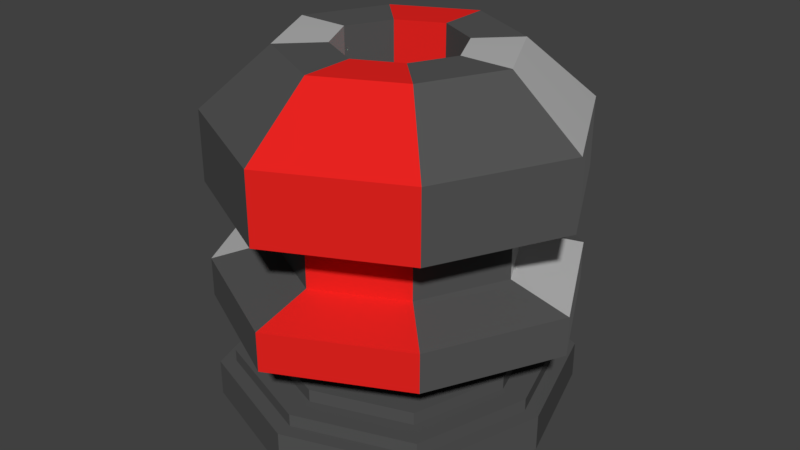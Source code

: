 # Source: TurretBunkerV2.blend  (saved by Blender 2.80.75; exported with 4.5.12 LTS)
import bpy
from mathutils import Matrix  # noqa: F401  (used for matrix-valued properties, if any)

bpy.ops.wm.read_factory_settings(use_empty=True)
scene = bpy.context.scene
scene.name = 'Scene'

# ---- collections
col_collection_1 = bpy.data.collections.new('Collection 1'); scene.collection.children.link(col_collection_1)

# ---- materials (node trees are filled in below, after node groups)
mat_black = bpy.data.materials.new('Black')
mat_black.alpha_threshold = 0.0
mat_black.roughness = 0.5
mat_red = bpy.data.materials.new('Red')
mat_red.alpha_threshold = 0.0
mat_red.roughness = 0.5
mat_grey = bpy.data.materials.new('Grey')
mat_grey.alpha_threshold = 0.0
mat_grey.roughness = 0.5

# ---- material node trees
mat_black.use_nodes = True; mat_black.node_tree.nodes.clear()
_N = mat_black.node_tree.nodes; _L = mat_black.node_tree.links
n0 = _N.new('ShaderNodeOutputMaterial'); n0.name = 'Material Output'; n0.location = (300, 300)
n1 = _N.new('ShaderNodeBsdfPrincipled'); n1.name = 'Principled BSDF'; n1.location = (10, 300)
n1.width = 150
n1.subsurface_method = 'BURLEY'
n1.inputs[0].default_value = (0.08984, 0.08984, 0.08984, 1.0)
n1.inputs[2].default_value = 0.0
n1.inputs[3].default_value = 1.45
n1.inputs[9].default_value = (1.0, 1.0, 1.0)
n1.inputs[13].default_value = 0.0
n1.inputs[27].default_value = (0.0, 0.0, 0.0, 1.0)
n1.inputs[28].default_value = 1.0
_L.new(n1.outputs[0], n0.inputs[0])
n0.is_active_output = True
mat_red.use_nodes = True; mat_red.node_tree.nodes.clear()
_N = mat_red.node_tree.nodes; _L = mat_red.node_tree.links
n0 = _N.new('ShaderNodeOutputMaterial'); n0.name = 'Material Output'; n0.location = (300, 300)
n1 = _N.new('ShaderNodeBsdfPrincipled'); n1.name = 'Principled BSDF'; n1.location = (10, 300)
n1.width = 150
n1.subsurface_method = 'BURLEY'
n1.inputs[0].default_value = (0.8, 0.01734, 0.01452, 1.0)
n1.inputs[2].default_value = 0.0
n1.inputs[3].default_value = 1.45
n1.inputs[9].default_value = (1.0, 1.0, 1.0)
n1.inputs[13].default_value = 0.0
n1.inputs[27].default_value = (0.0, 0.0, 0.0, 1.0)
n1.inputs[28].default_value = 1.0
_L.new(n1.outputs[0], n0.inputs[0])
n0.is_active_output = True
mat_grey.use_nodes = True; mat_grey.node_tree.nodes.clear()
_N = mat_grey.node_tree.nodes; _L = mat_grey.node_tree.links
n0 = _N.new('ShaderNodeOutputMaterial'); n0.name = 'Material Output'; n0.location = (300, 300)
n1 = _N.new('ShaderNodeBsdfPrincipled'); n1.name = 'Principled BSDF'; n1.location = (10, 300)
n1.width = 150
n1.subsurface_method = 'BURLEY'
n1.inputs[0].default_value = (0.5543, 0.5543, 0.5543, 1.0)
n1.inputs[2].default_value = 0.0
n1.inputs[3].default_value = 1.45
n1.inputs[9].default_value = (1.0, 1.0, 1.0)
n1.inputs[27].default_value = (0.0, 0.0, 0.0, 1.0)
n1.inputs[28].default_value = 1.0
_L.new(n1.outputs[0], n0.inputs[0])
n0.is_active_output = True

# ---- world
world_world = bpy.data.worlds.new('World'); scene.world = world_world
world_world.color = (0.05088, 0.05088, 0.05088)
world_world.use_sun_shadow = False
world_world.sun_shadow_jitter_overblur = 0.0
world_world.cycles.sampling_method = 'MANUAL'

# ---- meshes
me_cube = bpy.data.meshes.new('Cube')
me_cube.from_pydata([(-1.0, -1.0, 0.9078), (-1.0, -1.0, 2.408), (-1.0, 1.0, 0.9078), (-1.0, 1.0, 2.408), (1.0, -1.0, 0.9078), (1.0, -1.0, 2.408), (1.0, 1.0, 0.9078), (1.0, 1.0, 2.408), (0.0, 1.5, 0.9078), (0.0, 1.5, 2.408), (0.0, -1.5, 0.9078), (0.0, -1.5, 2.408), (-1.5, 0.0, 0.9078), (-1.5, 0.0, 2.408), (1.5, 0.0, 0.9078), (1.5, 0.0, 2.408), (-0.3478, -0.3478, 2.866), (0.0, 0.0, 0.9078), (-0.673, -0.673, 1.338), (-0.673, 0.673, 1.338), (0.673, 0.673, 1.338), (0.673, -0.673, 1.338), (0.0, -1.01, 1.338), (0.0, 1.01, 1.338), (1.01, 0.0, 1.338), (-1.01, 0.0, 1.338), (-0.673, -0.673, 1.73), (-0.673, 0.673, 1.73), (0.673, 0.673, 1.73), (0.673, -0.673, 1.73), (0.0, -1.01, 1.73), (0.0, 1.01, 1.73), (1.01, 0.0, 1.73), (-1.01, 0.0, 1.73), (-1.0, -1.0, 1.854), (-1.0, 1.0, 1.854), (1.0, 1.0, 1.854), (1.0, -1.0, 1.854), (0.0, -1.5, 1.854), (0.0, 1.5, 1.854), (1.5, 0.0, 1.854), (-1.5, 0.0, 1.854), (-1.0, 1.0, 1.22), (1.0, 1.0, 1.22), (1.0, -1.0, 1.22), (0.0, -1.5, 1.22), (0.0, 1.5, 1.22), (1.5, 0.0, 1.22), (-1.5, 0.0, 1.22), (-1.0, -1.0, 1.22), (-0.3478, 0.3478, 2.866), (0.3478, -0.3478, 2.866), (0.3478, 0.3478, 2.866), (0.0, 0.5217, 2.866), (0.0, -0.5217, 2.866), (-0.5217, 0.0, 2.866), (0.5217, 0.0, 2.866), (0.9411, 0.0, 2.866), (-0.9411, 0.0, 2.866), (0.0, -0.9411, 2.866), (0.0, 0.9411, 2.866), (0.6274, 0.6274, 2.866), (0.6274, -0.6274, 2.866), (-0.6274, 0.6274, 2.866), (-0.6274, -0.6274, 2.866), (-0.3478, -0.3478, 2.128), (-0.3478, 0.3478, 2.128), (0.3478, -0.3478, 2.128), (0.3478, 0.3478, 2.128), (0.0, 0.5217, 2.128), (0.0, -0.5217, 2.128), (-0.5217, 0.0, 2.128), (0.5217, 0.0, 2.128)], [], [(41, 13, 3, 35), (39, 9, 7, 36), (40, 15, 5, 37), (38, 11, 1, 34), (17, 14, 4, 10), (57, 61, 52, 56), (7, 9, 60, 61), (12, 17, 10, 0), (37, 5, 11, 38), (35, 3, 9, 39), (2, 8, 17, 12), (11, 5, 62, 59), (13, 1, 64, 58), (8, 6, 14, 17), (36, 7, 15, 40), (34, 1, 13, 41), (49, 18, 25, 48), (43, 20, 24, 47), (42, 19, 23, 46), (44, 21, 22, 45), (45, 22, 18, 49), (47, 24, 21, 44), (46, 23, 20, 43), (48, 25, 19, 42), (18, 26, 33, 25), (20, 28, 32, 24), (19, 27, 31, 23), (21, 29, 30, 22), (22, 30, 26, 18), (24, 32, 29, 21), (23, 31, 28, 20), (25, 33, 27, 19), (26, 34, 41, 33), (28, 36, 40, 32), (27, 35, 39, 31), (29, 37, 38, 30), (30, 38, 34, 26), (32, 40, 37, 29), (31, 39, 36, 28), (33, 41, 35, 27), (12, 48, 42, 2), (8, 46, 43, 6), (14, 47, 44, 4), (10, 45, 49, 0), (4, 44, 45, 10), (2, 42, 46, 8), (6, 43, 47, 14), (0, 49, 48, 12), (3, 13, 58, 63), (64, 59, 54, 16), (60, 63, 50, 53), (62, 57, 56, 51), (1, 11, 59, 64), (56, 52, 68, 72), (9, 3, 63, 60), (63, 58, 55, 50), (58, 64, 16, 55), (61, 60, 53, 52), (59, 62, 51, 54), (5, 15, 57, 62), (15, 7, 61, 57), (53, 50, 66, 69), (51, 56, 72, 67), (16, 54, 70, 65), (50, 55, 71, 66), (52, 53, 69, 68), (55, 16, 65, 71), (54, 51, 67, 70), (71, 65, 70, 67, 72, 68, 69, 66)])
me_cube.polygons.foreach_set('material_index', [0, 0, 0, 0, 0, 2, 0, 0, 1, 1, 0, 1, 2, 0, 2, 2, 2, 2, 1, 1, 0, 0, 0, 0, 2, 2, 1, 1, 0, 0, 0, 0, 2, 2, 1, 1, 0, 0, 0, 0, 0, 0, 0, 0, 1, 1, 2, 2, 0, 0, 1, 0, 0, 2, 1, 0, 2, 0, 1, 0, 2, 1, 0, 0, 0, 0, 2, 1, 0])
me_cube.materials.append(mat_black)
me_cube.materials.append(mat_red)
me_cube.materials.append(mat_grey)
me_cube.use_remesh_preserve_volume = False
me_cube.use_remesh_preserve_attributes = False
me_cube.use_mirror_vertex_groups = False
me_cube.update()
me_cube_001 = bpy.data.meshes.new('Cube.001')
me_cube_001.from_pydata([(-1.0, -1.0, 0.005188), (-1.0, -1.0, 1.191), (-1.0, 1.0, 0.005188), (-1.0, 1.0, 1.191), (1.0, -1.0, 0.005188), (1.0, -1.0, 1.191), (1.0, 1.0, 0.005188), (1.0, 1.0, 1.191), (-1.309, 0.0, 0.005188), (-1.309, 0.0, 1.191), (1.309, 0.0, 0.005188), (1.309, 0.0, 1.191), (0.0, 1.357, 0.005188), (0.0, 1.357, 1.191), (0.0, -1.357, 0.005188), (0.0, -1.357, 1.191), (-0.9113, -0.9113, 1.191), (0.0, 0.0, 0.005188), (-0.9113, 0.9113, 1.191), (0.9113, -0.9113, 1.191), (0.9113, 0.9113, 1.191), (-1.193, 0.0, 1.191), (1.193, 0.0, 1.191), (0.0, 1.237, 1.191), (0.0, -1.237, 1.191), (-0.9113, -0.9113, 1.59), (-0.9113, 0.9113, 1.59), (0.9113, -0.9113, 1.59), (0.9113, 0.9113, 1.59), (-1.193, 0.0, 1.59), (1.193, 0.0, 1.59), (0.0, 1.237, 1.59), (0.0, -1.237, 1.59), (-0.7578, -0.7578, 1.59), (-0.7578, 0.7578, 1.59), (0.7578, -0.7578, 1.59), (0.7578, 0.7578, 1.59), (-0.992, 0.0, 1.59), (0.992, 0.0, 1.59), (0.0, 1.028, 1.59), (0.0, -1.028, 1.59), (-0.7578, -0.7578, 1.995), (-0.7578, 0.7578, 1.995), (0.7578, -0.7578, 1.995), (0.7578, 0.7578, 1.995), (-0.992, 0.0, 1.995), (0.992, 0.0, 1.995), (0.0, 1.028, 1.995), (0.0, -1.028, 1.995), (-0.3628, -0.3628, 5.586), (-0.3628, 0.3628, 5.586), (0.3628, -0.3628, 5.586), (0.3628, 0.3628, 5.586), (-0.475, 0.0, 5.586), (0.475, 0.0, 5.586), (0.0, 0.4923, 5.586), (0.0, -0.4923, 5.586), (0.0, -0.4923, 1.995), (0.0, 0.4923, 1.995), (0.475, 0.0, 1.995), (-0.475, 0.0, 1.995), (0.3628, 0.3628, 1.995), (0.3628, -0.3628, 1.995), (-0.3628, 0.3628, 1.995), (-0.3628, -0.3628, 1.995)], [], [(8, 9, 3, 2), (12, 13, 7, 6), (10, 11, 5, 4), (14, 15, 1, 0), (17, 10, 4, 14), (11, 7, 20, 22), (5, 11, 22, 19), (12, 6, 10, 17), (6, 7, 11, 10), (0, 1, 9, 8), (2, 12, 17, 8), (13, 3, 18, 23), (15, 5, 19, 24), (8, 17, 14, 0), (4, 5, 15, 14), (2, 3, 13, 12), (9, 1, 16, 21), (3, 9, 21, 18), (1, 15, 24, 16), (7, 13, 23, 20), (23, 18, 26, 31), (21, 16, 25, 29), (18, 21, 29, 26), (24, 19, 27, 32), (19, 22, 30, 27), (22, 20, 28, 30), (16, 24, 32, 25), (20, 23, 31, 28), (26, 29, 37, 34), (27, 30, 38, 35), (31, 26, 34, 39), (29, 25, 33, 37), (28, 31, 39, 36), (25, 32, 40, 33), (32, 27, 35, 40), (30, 28, 36, 38), (40, 35, 43, 48), (38, 36, 44, 46), (34, 37, 45, 42), (35, 38, 46, 43), (39, 34, 42, 47), (37, 33, 41, 45), (36, 39, 47, 44), (33, 40, 48, 41), (58, 63, 50, 55), (63, 60, 53, 50), (60, 64, 49, 53), (64, 57, 56, 49), (62, 59, 54, 51), (59, 61, 52, 54), (57, 62, 51, 56), (45, 41, 64, 60), (43, 46, 59, 62), (44, 47, 58, 61), (48, 43, 62, 57), (46, 44, 61, 59), (42, 45, 60, 63), (41, 48, 57, 64), (61, 58, 55, 52), (47, 42, 63, 58)])
me_cube_001.materials.append(mat_black)
me_cube_001.use_remesh_preserve_volume = False
me_cube_001.use_remesh_preserve_attributes = False
me_cube_001.use_mirror_vertex_groups = False
me_cube_001.update()

# ---- objects
ob_bunkerv2_top = bpy.data.objects.new('BunkerV2_Top', me_cube)
ob_bunkerv2_bottom = bpy.data.objects.new('BunkerV2_Bottom', me_cube_001)

# ---- transforms, parenting, visibility, modifiers, constraints
ob_bunkerv2_top.location = (0.0, 0.0, 0.0)
ob_bunkerv2_top.lineart.crease_threshold = 0.0
ob_bunkerv2_bottom.location = (0.0, 0.0, 0.0)
ob_bunkerv2_bottom.scale = (1.0, 1.0, 0.25)
ob_bunkerv2_bottom.lineart.crease_threshold = 0.0

# ---- collection membership
col_collection_1.objects.link(ob_bunkerv2_top)
col_collection_1.objects.link(ob_bunkerv2_bottom)

# ---- scene / render settings (as saved in the file)
scene.frame_start = 1; scene.frame_end = 250; scene.frame_set(1)
scene.render.engine = 'CYCLES'
scene.render.resolution_percentage = 50
scene.render.dither_intensity = 0.0
scene.cycles.use_denoising = False
scene.cycles.samples = 128
scene.cycles.sampling_pattern = 'TABULATED_SOBOL'
scene.cycles.use_adaptive_sampling = False
scene.cycles.use_light_tree = False
scene.cycles.blur_glossy = 0.0
scene.cycles.sample_clamp_indirect = 0.0
scene.view_settings.view_transform = 'Standard'
bpy.context.view_layer.update()

# ---- added for rendering (the .blend has no active camera and no usable light): camera, sun
cam_auto = bpy.data.cameras.new('AutoCamera')
cam_auto.lens = 50.0
cam_auto.sensor_width = 36.0
cam_auto.clip_end = 1000.0
ob_auto_camera = bpy.data.objects.new('AutoCamera', cam_auto)
scene.collection.objects.link(ob_auto_camera)
ob_auto_camera.location = (4.73622, -5.68346, 5.22241)
ob_auto_camera.rotation_euler = (1.09748, -7.21219e-08, 0.694738)
scene.camera = ob_auto_camera
light_auto_sun = bpy.data.lights.new('AutoSun', 'SUN')
light_auto_sun.energy = 3.0
light_auto_sun.angle = 0.0523599
ob_auto_sun = bpy.data.objects.new('AutoSun', light_auto_sun)
scene.collection.objects.link(ob_auto_sun)
ob_auto_sun.rotation_euler = (0.872665, 0.174533, 0.523599)
bpy.context.view_layer.update()
